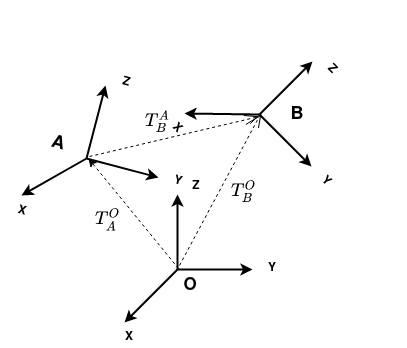

The diagram above was exported from draw.io. Its source (the exported page's mxGraphModel, read from the mxfile embedded in the PNG):
<mxGraphModel dx="981" dy="537" grid="0" gridSize="10" guides="1" tooltips="1" connect="1" arrows="1" fold="1" page="1" pageScale="1" pageWidth="850" pageHeight="1100" math="1" shadow="0">
  <root>
    <mxCell id="0" />
    <mxCell id="1" parent="0" />
    <mxCell id="gCYU654tvfEobM59qepd-17" value="" style="group;rotation=15;" vertex="1" connectable="0" parent="1">
      <mxGeometry x="117" y="319" width="183" height="171" as="geometry" />
    </mxCell>
    <mxCell id="gCYU654tvfEobM59qepd-13" value="" style="group;rotation=15;" vertex="1" connectable="0" parent="gCYU654tvfEobM59qepd-17">
      <mxGeometry x="16" y="15" width="128" height="128" as="geometry" />
    </mxCell>
    <mxCell id="gCYU654tvfEobM59qepd-1" value="" style="endArrow=classic;html=1;jumpSize=11;startSize=6;endSize=6;strokeWidth=2;" edge="1" parent="gCYU654tvfEobM59qepd-13">
      <mxGeometry width="50" height="50" relative="1" as="geometry">
        <mxPoint x="51" y="72" as="sourcePoint" />
        <mxPoint x="70" y="-1" as="targetPoint" />
      </mxGeometry>
    </mxCell>
    <mxCell id="gCYU654tvfEobM59qepd-2" value="" style="endArrow=classic;html=1;jumpSize=11;startSize=6;endSize=6;strokeWidth=2;" edge="1" parent="gCYU654tvfEobM59qepd-13">
      <mxGeometry x="51" y="-50" width="50" height="50" as="geometry">
        <mxPoint x="51" y="72" as="sourcePoint" />
        <mxPoint x="123" y="91" as="targetPoint" />
      </mxGeometry>
    </mxCell>
    <mxCell id="gCYU654tvfEobM59qepd-7" value="" style="endArrow=classic;html=1;jumpSize=11;startSize=6;endSize=6;strokeWidth=2;" edge="1" parent="gCYU654tvfEobM59qepd-13">
      <mxGeometry x="75" y="133" width="50" height="50" as="geometry">
        <mxPoint x="51" y="72" as="sourcePoint" />
        <mxPoint x="-14" y="109" as="targetPoint" />
      </mxGeometry>
    </mxCell>
    <mxCell id="gCYU654tvfEobM59qepd-27" value="&lt;font style=&quot;font-size: 18px&quot;&gt;&lt;b&gt;A&lt;/b&gt;&lt;/font&gt;" style="text;html=1;strokeColor=none;fillColor=none;align=center;verticalAlign=middle;whiteSpace=wrap;rounded=0;rotation=15;" vertex="1" parent="gCYU654tvfEobM59qepd-13">
      <mxGeometry x="3" y="47" width="40" height="20" as="geometry" />
    </mxCell>
    <mxCell id="BMim5A0lC7rKIi4Q2MKe-14" value="&lt;div style=&quot;font-size: 15px&quot;&gt;&lt;font style=&quot;font-size: 15px&quot;&gt;&lt;b&gt;$$T_A^O$$&lt;/b&gt;&lt;/font&gt;&lt;/div&gt;" style="text;html=1;strokeColor=none;fillColor=none;align=center;verticalAlign=middle;whiteSpace=wrap;rounded=0;" vertex="1" parent="gCYU654tvfEobM59qepd-13">
      <mxGeometry x="53" y="123" width="40" height="20" as="geometry" />
    </mxCell>
    <mxCell id="gCYU654tvfEobM59qepd-14" value="&lt;b&gt;Y&lt;/b&gt;" style="text;html=1;strokeColor=none;fillColor=none;align=center;verticalAlign=middle;whiteSpace=wrap;rounded=0;rotation=15;" vertex="1" parent="gCYU654tvfEobM59qepd-17">
      <mxGeometry x="139" y="100" width="40" height="20" as="geometry" />
    </mxCell>
    <mxCell id="gCYU654tvfEobM59qepd-15" value="&lt;b&gt;X&lt;/b&gt;" style="text;html=1;strokeColor=none;fillColor=none;align=center;verticalAlign=middle;whiteSpace=wrap;rounded=0;rotation=15;" vertex="1" parent="gCYU654tvfEobM59qepd-17">
      <mxGeometry x="-17" y="130" width="40" height="20" as="geometry" />
    </mxCell>
    <mxCell id="gCYU654tvfEobM59qepd-16" value="&lt;b&gt;Z&lt;/b&gt;" style="text;html=1;strokeColor=none;fillColor=none;align=center;verticalAlign=middle;whiteSpace=wrap;rounded=0;rotation=15;" vertex="1" parent="gCYU654tvfEobM59qepd-17">
      <mxGeometry x="87" y="1" width="40" height="20" as="geometry" />
    </mxCell>
    <mxCell id="gCYU654tvfEobM59qepd-18" value="" style="group;rotation=50;" vertex="1" connectable="0" parent="1">
      <mxGeometry x="287" y="288" width="183" height="171" as="geometry" />
    </mxCell>
    <mxCell id="gCYU654tvfEobM59qepd-19" value="" style="group;rotation=45;" vertex="1" connectable="0" parent="gCYU654tvfEobM59qepd-18">
      <mxGeometry x="21" y="10" width="128" height="128" as="geometry" />
    </mxCell>
    <mxCell id="gCYU654tvfEobM59qepd-20" value="" style="endArrow=classic;html=1;jumpSize=11;startSize=6;endSize=6;strokeWidth=2;" edge="1" parent="gCYU654tvfEobM59qepd-19">
      <mxGeometry width="50" height="50" relative="1" as="geometry">
        <mxPoint x="49" y="64" as="sourcePoint" />
        <mxPoint x="102" y="11" as="targetPoint" />
      </mxGeometry>
    </mxCell>
    <mxCell id="gCYU654tvfEobM59qepd-21" value="" style="endArrow=classic;html=1;jumpSize=11;startSize=6;endSize=6;strokeWidth=2;" edge="1" parent="gCYU654tvfEobM59qepd-19">
      <mxGeometry x="94" y="-32" width="50" height="50" as="geometry">
        <mxPoint x="49" y="64" as="sourcePoint" />
        <mxPoint x="101" y="116" as="targetPoint" />
      </mxGeometry>
    </mxCell>
    <mxCell id="gCYU654tvfEobM59qepd-22" value="" style="endArrow=classic;html=1;jumpSize=11;startSize=6;endSize=6;strokeWidth=2;" edge="1" parent="gCYU654tvfEobM59qepd-19">
      <mxGeometry x="23" y="138" width="50" height="50" as="geometry">
        <mxPoint x="49" y="64" as="sourcePoint" />
        <mxPoint x="-26" y="63" as="targetPoint" />
      </mxGeometry>
    </mxCell>
    <mxCell id="gCYU654tvfEobM59qepd-28" value="&lt;font style=&quot;font-size: 18px&quot;&gt;&lt;b&gt;B&lt;/b&gt;&lt;/font&gt;" style="text;html=1;strokeColor=none;fillColor=none;align=center;verticalAlign=middle;whiteSpace=wrap;rounded=0;" vertex="1" parent="gCYU654tvfEobM59qepd-19">
      <mxGeometry x="67" y="54" width="40" height="20" as="geometry" />
    </mxCell>
    <mxCell id="gCYU654tvfEobM59qepd-23" value="&lt;b&gt;Y&lt;/b&gt;" style="text;html=1;strokeColor=none;fillColor=none;align=center;verticalAlign=middle;whiteSpace=wrap;rounded=0;rotation=45;" vertex="1" parent="gCYU654tvfEobM59qepd-18">
      <mxGeometry x="117" y="131" width="40" height="20" as="geometry" />
    </mxCell>
    <mxCell id="gCYU654tvfEobM59qepd-24" value="&lt;b&gt;X&lt;/b&gt;" style="text;html=1;strokeColor=none;fillColor=none;align=center;verticalAlign=middle;whiteSpace=wrap;rounded=0;rotation=45;" vertex="1" parent="gCYU654tvfEobM59qepd-18">
      <mxGeometry x="-32" y="78" width="40" height="20" as="geometry" />
    </mxCell>
    <mxCell id="gCYU654tvfEobM59qepd-25" value="&lt;b&gt;Z&lt;/b&gt;" style="text;html=1;strokeColor=none;fillColor=none;align=center;verticalAlign=middle;whiteSpace=wrap;rounded=0;rotation=45;" vertex="1" parent="gCYU654tvfEobM59qepd-18">
      <mxGeometry x="123" y="19" width="40" height="20" as="geometry" />
    </mxCell>
    <mxCell id="BMim5A0lC7rKIi4Q2MKe-15" value="&lt;div style=&quot;font-size: 15px&quot;&gt;&lt;font style=&quot;font-size: 15px&quot;&gt;&lt;b&gt;$$T_B^A$$&lt;/b&gt;&lt;/font&gt;&lt;/div&gt;" style="text;html=1;strokeColor=none;fillColor=none;align=center;verticalAlign=middle;whiteSpace=wrap;rounded=0;" vertex="1" parent="gCYU654tvfEobM59qepd-18">
      <mxGeometry x="-51" y="71" width="40" height="20" as="geometry" />
    </mxCell>
    <mxCell id="gCYU654tvfEobM59qepd-26" value="" style="endArrow=openThin;html=1;startSize=19;endSize=13;strokeWidth=1;dashed=1;targetPerimeterSpacing=-14;sourcePerimeterSpacing=-5;endFill=0;" edge="1" parent="1">
      <mxGeometry width="50" height="50" relative="1" as="geometry">
        <mxPoint x="187" y="404" as="sourcePoint" />
        <mxPoint x="357" y="364" as="targetPoint" />
      </mxGeometry>
    </mxCell>
    <mxCell id="BMim5A0lC7rKIi4Q2MKe-1" value="" style="group" vertex="1" connectable="0" parent="1">
      <mxGeometry x="207" y="424" width="183" height="171" as="geometry" />
    </mxCell>
    <mxCell id="BMim5A0lC7rKIi4Q2MKe-2" value="" style="group" vertex="1" connectable="0" parent="BMim5A0lC7rKIi4Q2MKe-1">
      <mxGeometry x="15" y="18" width="128" height="128" as="geometry" />
    </mxCell>
    <mxCell id="BMim5A0lC7rKIi4Q2MKe-3" value="" style="endArrow=classic;html=1;jumpSize=11;startSize=6;endSize=6;strokeWidth=2;" edge="1" parent="BMim5A0lC7rKIi4Q2MKe-2">
      <mxGeometry width="50" height="50" relative="1" as="geometry">
        <mxPoint x="53" y="75" as="sourcePoint" />
        <mxPoint x="53" as="targetPoint" />
      </mxGeometry>
    </mxCell>
    <mxCell id="BMim5A0lC7rKIi4Q2MKe-4" value="" style="endArrow=classic;html=1;jumpSize=11;startSize=6;endSize=6;strokeWidth=2;" edge="1" parent="BMim5A0lC7rKIi4Q2MKe-2">
      <mxGeometry x="28" y="-50" width="50" height="50" as="geometry">
        <mxPoint x="53" y="75" as="sourcePoint" />
        <mxPoint x="128" y="75" as="targetPoint" />
      </mxGeometry>
    </mxCell>
    <mxCell id="BMim5A0lC7rKIi4Q2MKe-5" value="" style="endArrow=classic;html=1;jumpSize=11;startSize=6;endSize=6;strokeWidth=2;" edge="1" parent="BMim5A0lC7rKIi4Q2MKe-2">
      <mxGeometry x="98" y="121" width="50" height="50" as="geometry">
        <mxPoint x="53" y="75" as="sourcePoint" />
        <mxPoint y="128" as="targetPoint" />
      </mxGeometry>
    </mxCell>
    <mxCell id="BMim5A0lC7rKIi4Q2MKe-6" value="&lt;b&gt;&lt;font style=&quot;font-size: 17px&quot;&gt;O&lt;/font&gt;&lt;/b&gt;" style="text;html=1;strokeColor=none;fillColor=none;align=center;verticalAlign=middle;whiteSpace=wrap;rounded=0;" vertex="1" parent="BMim5A0lC7rKIi4Q2MKe-2">
      <mxGeometry x="46" y="81" width="40" height="20" as="geometry" />
    </mxCell>
    <mxCell id="BMim5A0lC7rKIi4Q2MKe-7" value="&lt;b&gt;Y&lt;/b&gt;" style="text;html=1;strokeColor=none;fillColor=none;align=center;verticalAlign=middle;whiteSpace=wrap;rounded=0;" vertex="1" parent="BMim5A0lC7rKIi4Q2MKe-1">
      <mxGeometry x="143" y="82" width="40" height="20" as="geometry" />
    </mxCell>
    <mxCell id="BMim5A0lC7rKIi4Q2MKe-8" value="&lt;b&gt;X&lt;/b&gt;" style="text;html=1;strokeColor=none;fillColor=none;align=center;verticalAlign=middle;whiteSpace=wrap;rounded=0;" vertex="1" parent="BMim5A0lC7rKIi4Q2MKe-1">
      <mxGeometry y="151" width="40" height="20" as="geometry" />
    </mxCell>
    <mxCell id="BMim5A0lC7rKIi4Q2MKe-9" value="&lt;b&gt;Z&lt;/b&gt;" style="text;html=1;strokeColor=none;fillColor=none;align=center;verticalAlign=middle;whiteSpace=wrap;rounded=0;" vertex="1" parent="BMim5A0lC7rKIi4Q2MKe-1">
      <mxGeometry x="67" width="40" height="20" as="geometry" />
    </mxCell>
    <mxCell id="BMim5A0lC7rKIi4Q2MKe-13" value="&lt;div style=&quot;font-size: 15px&quot;&gt;&lt;font style=&quot;font-size: 15px&quot;&gt;&lt;b&gt;$$T_B^O$$&lt;/b&gt;&lt;/font&gt;&lt;/div&gt;" style="text;html=1;strokeColor=none;fillColor=none;align=center;verticalAlign=middle;whiteSpace=wrap;rounded=0;" vertex="1" parent="BMim5A0lC7rKIi4Q2MKe-1">
      <mxGeometry x="115" y="5" width="40" height="20" as="geometry" />
    </mxCell>
    <mxCell id="BMim5A0lC7rKIi4Q2MKe-10" value="" style="endArrow=classic;html=1;startSize=6;endSize=6;strokeWidth=1;dashed=1;" edge="1" parent="1">
      <mxGeometry width="50" height="50" relative="1" as="geometry">
        <mxPoint x="276" y="516" as="sourcePoint" />
        <mxPoint x="186" y="406" as="targetPoint" />
      </mxGeometry>
    </mxCell>
    <mxCell id="BMim5A0lC7rKIi4Q2MKe-11" value="" style="endArrow=openThin;html=1;startSize=19;endSize=13;strokeWidth=1;dashed=1;targetPerimeterSpacing=-14;sourcePerimeterSpacing=-5;endFill=0;" edge="1" parent="1">
      <mxGeometry width="50" height="50" relative="1" as="geometry">
        <mxPoint x="277" y="513" as="sourcePoint" />
        <mxPoint x="359" y="360" as="targetPoint" />
      </mxGeometry>
    </mxCell>
  </root>
</mxGraphModel>